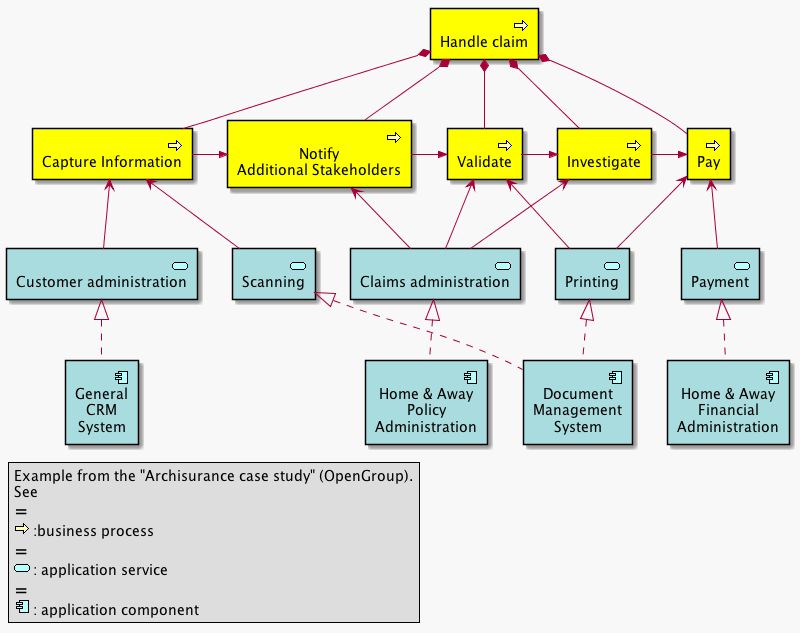

The diagram above was rendered by PlantUML. Its source (embedded in the PNG):
@startuml


sprite $bProcess jar:archimate/business-process
sprite $aService jar:archimate/application-service
sprite $aComponent jar:archimate/application-component

rectangle "Handle claim"  as HC <<$bProcess>> #yellow 
rectangle "Capture Information"  as CI <<$bProcess>> #yellow
rectangle "Notify\nAdditional Stakeholders" as NAS <<$bProcess>> #yellow
rectangle "Validate" as V <<$bProcess>> #yellow
rectangle "Investigate" as I <<$bProcess>> #yellow
rectangle "Pay" as P <<$bProcess>> #yellow

HC *-down- CI
HC *-down- NAS
HC *-down- V
HC *-down- I
HC *-down- P


CI -right->> NAS
NAS -right->> V
V -right->> I
I -right->> P



rectangle "Scanning" as scanning <<$aService>> #A9DCDF
rectangle "Customer administration" as customerAdministration <<$aService>> #A9DCDF
rectangle "Claims administration" as claimsAdministration <<$aService>> #A9DCDF
rectangle Printing  <<$aService>> #A9DCDF
rectangle Payment  <<$aService>> #A9DCDF

scanning -up-> CI
customerAdministration  -up-> CI
claimsAdministration -up-> NAS
claimsAdministration -up-> V
claimsAdministration -up-> I
Printing -up-> V
Printing -up-> P
Payment -up-> P

rectangle "Document\nManagement\nSystem" as DMS <<$aComponent>> #A9DCDF
rectangle "General\nCRM\nSystem" as CRM <<$aComponent>> #A9DCDF
rectangle "Home & Away\nPolicy\nAdministration" as HAPA <<$aComponent>> #A9DCDF
rectangle "Home & Away\nFinancial\nAdministration" as HFPA <<$aComponent>> #A9DCDF

DMS .up.|> scanning
DMS .up.|> Printing
CRM .up.|> customerAdministration
HAPA .up.|> claimsAdministration
HFPA .up.|> Payment

legend left
Example from the "Archisurance case study" (OpenGroup).
See 
==
<$bProcess> :business process
==
<$aService> : application service
==
<$aComponent> : application component
endlegend

 skinparam backgroundColor #f8f8f8

@enduml